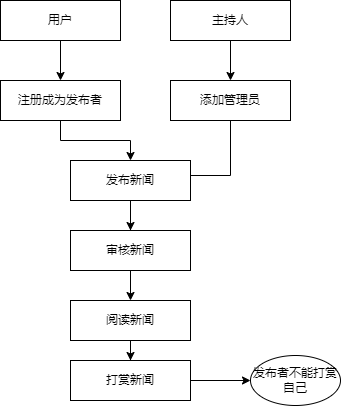

The diagram above was exported from draw.io. Its source (the exported page's mxGraphModel, read from the mxfile embedded in the PNG):
<mxGraphModel dx="782" dy="478" grid="1" gridSize="10" guides="1" tooltips="1" connect="1" arrows="1" fold="1" page="1" pageScale="1" pageWidth="827" pageHeight="1169" math="0" shadow="0">
  <root>
    <mxCell id="0" />
    <mxCell id="1" parent="0" />
    <mxCell id="kRTXPs6DCbE-L9ckFzY8-3" value="" style="edgeStyle=orthogonalEdgeStyle;rounded=0;orthogonalLoop=1;jettySize=auto;html=1;" edge="1" parent="1" source="kRTXPs6DCbE-L9ckFzY8-1" target="kRTXPs6DCbE-L9ckFzY8-2">
      <mxGeometry relative="1" as="geometry" />
    </mxCell>
    <mxCell id="kRTXPs6DCbE-L9ckFzY8-1" value="主持人" style="rounded=0;whiteSpace=wrap;html=1;" vertex="1" parent="1">
      <mxGeometry x="330" y="80" width="120" height="40" as="geometry" />
    </mxCell>
    <mxCell id="kRTXPs6DCbE-L9ckFzY8-14" value="" style="edgeStyle=orthogonalEdgeStyle;rounded=0;orthogonalLoop=1;jettySize=auto;html=1;" edge="1" parent="1" source="kRTXPs6DCbE-L9ckFzY8-2" target="kRTXPs6DCbE-L9ckFzY8-13">
      <mxGeometry relative="1" as="geometry" />
    </mxCell>
    <mxCell id="kRTXPs6DCbE-L9ckFzY8-2" value="添加管理员" style="rounded=0;whiteSpace=wrap;html=1;" vertex="1" parent="1">
      <mxGeometry x="330" y="160" width="120" height="40" as="geometry" />
    </mxCell>
    <mxCell id="kRTXPs6DCbE-L9ckFzY8-6" value="" style="edgeStyle=orthogonalEdgeStyle;rounded=0;orthogonalLoop=1;jettySize=auto;html=1;" edge="1" parent="1" source="kRTXPs6DCbE-L9ckFzY8-4" target="kRTXPs6DCbE-L9ckFzY8-5">
      <mxGeometry relative="1" as="geometry" />
    </mxCell>
    <mxCell id="kRTXPs6DCbE-L9ckFzY8-4" value="用户" style="rounded=0;whiteSpace=wrap;html=1;" vertex="1" parent="1">
      <mxGeometry x="160" y="80" width="120" height="40" as="geometry" />
    </mxCell>
    <mxCell id="kRTXPs6DCbE-L9ckFzY8-8" value="" style="edgeStyle=orthogonalEdgeStyle;rounded=0;orthogonalLoop=1;jettySize=auto;html=1;" edge="1" parent="1" source="kRTXPs6DCbE-L9ckFzY8-5" target="kRTXPs6DCbE-L9ckFzY8-7">
      <mxGeometry relative="1" as="geometry" />
    </mxCell>
    <mxCell id="kRTXPs6DCbE-L9ckFzY8-5" value="注册成为发布者" style="rounded=0;whiteSpace=wrap;html=1;" vertex="1" parent="1">
      <mxGeometry x="160" y="160" width="120" height="40" as="geometry" />
    </mxCell>
    <mxCell id="kRTXPs6DCbE-L9ckFzY8-20" value="" style="edgeStyle=orthogonalEdgeStyle;rounded=0;orthogonalLoop=1;jettySize=auto;html=1;" edge="1" parent="1" source="kRTXPs6DCbE-L9ckFzY8-7" target="kRTXPs6DCbE-L9ckFzY8-19">
      <mxGeometry relative="1" as="geometry" />
    </mxCell>
    <mxCell id="kRTXPs6DCbE-L9ckFzY8-7" value="发布新闻" style="rounded=0;whiteSpace=wrap;html=1;" vertex="1" parent="1">
      <mxGeometry x="230" y="240" width="120" height="40" as="geometry" />
    </mxCell>
    <mxCell id="kRTXPs6DCbE-L9ckFzY8-13" value="审核新闻" style="rounded=0;whiteSpace=wrap;html=1;" vertex="1" parent="1">
      <mxGeometry x="230" y="310" width="120" height="40" as="geometry" />
    </mxCell>
    <mxCell id="kRTXPs6DCbE-L9ckFzY8-22" value="" style="edgeStyle=orthogonalEdgeStyle;rounded=0;orthogonalLoop=1;jettySize=auto;html=1;" edge="1" parent="1" source="kRTXPs6DCbE-L9ckFzY8-19" target="kRTXPs6DCbE-L9ckFzY8-21">
      <mxGeometry relative="1" as="geometry" />
    </mxCell>
    <mxCell id="kRTXPs6DCbE-L9ckFzY8-19" value="阅读新闻" style="rounded=0;whiteSpace=wrap;html=1;" vertex="1" parent="1">
      <mxGeometry x="230" y="380" width="120" height="40" as="geometry" />
    </mxCell>
    <mxCell id="kRTXPs6DCbE-L9ckFzY8-24" value="" style="edgeStyle=orthogonalEdgeStyle;rounded=0;orthogonalLoop=1;jettySize=auto;html=1;" edge="1" parent="1" source="kRTXPs6DCbE-L9ckFzY8-21" target="kRTXPs6DCbE-L9ckFzY8-23">
      <mxGeometry relative="1" as="geometry" />
    </mxCell>
    <mxCell id="kRTXPs6DCbE-L9ckFzY8-21" value="打赏新闻" style="rounded=0;whiteSpace=wrap;html=1;" vertex="1" parent="1">
      <mxGeometry x="230" y="440" width="120" height="40" as="geometry" />
    </mxCell>
    <mxCell id="kRTXPs6DCbE-L9ckFzY8-23" value="发布者不能打赏自己" style="ellipse;whiteSpace=wrap;html=1;rounded=0;" vertex="1" parent="1">
      <mxGeometry x="410" y="435" width="90" height="50" as="geometry" />
    </mxCell>
  </root>
</mxGraphModel>